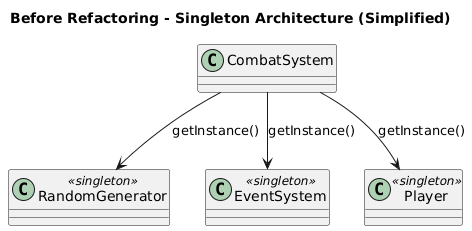

The diagram above was rendered by PlantUML. Its source (embedded in the PNG):
@startuml
title Before Refactoring - Singleton Architecture (Simplified)

/' ----- Core system ----- '/
class CombatSystem {
}

class RandomGenerator <<singleton>> {
}
class EventSystem <<singleton>> {
}
class Player <<singleton>> {
}

/' ----- Relations ----- '/
CombatSystem --> RandomGenerator : getInstance()
CombatSystem --> EventSystem : getInstance()
CombatSystem --> Player : getInstance()
@enduml